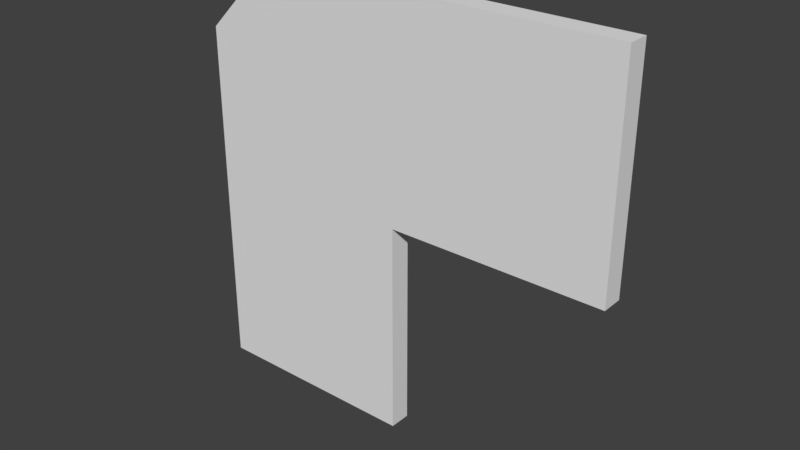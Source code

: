 # Source: platform_curved.blend  (saved by Blender 2.79.0; exported with 4.5.12 LTS)
import bpy
from mathutils import Matrix  # noqa: F401  (used for matrix-valued properties, if any)

bpy.ops.wm.read_factory_settings(use_empty=True)
scene = bpy.context.scene
scene.name = 'Scene'

# ---- collections
col_collection_1 = bpy.data.collections.new('Collection 1'); scene.collection.children.link(col_collection_1)

# ---- materials (node trees are filled in below, after node groups)
mat_material = bpy.data.materials.new('Material')
mat_material.alpha_threshold = 0.0
mat_material.use_transparent_shadow = False
mat_material.roughness = 0.5
mat_material.line_color = (0.0, 0.0, 0.0, 1.0)

# ---- material node trees

# ---- world
world_world = bpy.data.worlds.new('World'); scene.world = world_world
world_world.color = (0.05088, 0.05088, 0.05088)
world_world.use_sun_shadow = False
world_world.sun_shadow_jitter_overblur = 0.0
world_world.cycles.sampling_method = 'MANUAL'

# ---- meshes
me_cube = bpy.data.meshes.new('Cube')
me_cube.from_pydata([(1.0, 0.1, 2.0), (1.0, 0.1, -2.0), (-1.0, 0.1, -2.0), (1.0, -0.1, 2.0), (1.0, -0.1, -2.0), (-1.0, -0.1, -2.0), (1.0, 0.1, -1.148e-07), (-1.0, 0.1, 6.004e-07), (1.0, -0.1, -1.077e-06), (-1.0, -0.1, 3.533e-07), (3.0, 0.1, 2.0), (3.0, -0.1, 2.0), (3.0, 0.1, -4.129e-07), (3.0, -0.1, -1.375e-06), (-1.0, 0.1, 1.326), (-0.3226, 0.1, 2.0), (-0.3226, -0.1, 2.0), (-1.0, -0.1, 1.326)], [], [(6, 1, 2, 7), (8, 9, 5, 4), (6, 8, 4, 1), (1, 4, 5, 2), (3, 0, 15, 16), (3, 16, 17, 9, 8), (2, 5, 9, 7), (8, 6, 12, 13), (7, 9, 17, 14), (10, 11, 13, 12), (0, 3, 11, 10), (3, 8, 13, 11), (6, 0, 10, 12), (14, 17, 16, 15), (0, 6, 7, 14, 15)])
me_cube.materials.append(mat_material)
me_cube.use_remesh_preserve_volume = False
me_cube.use_remesh_preserve_attributes = False
me_cube.use_mirror_vertex_groups = False
me_cube.update()

# ---- objects
ob_cube = bpy.data.objects.new('Cube', me_cube)

# ---- transforms, parenting, visibility, modifiers, constraints
ob_cube.location = (0.0, 0.0, 0.0)
ob_cube.lock_rotations_4d = False
ob_cube.empty_display_type = 'ARROWS'
ob_cube.lineart.crease_threshold = 0.0

# ---- collection membership
col_collection_1.objects.link(ob_cube)

# ---- scene / render settings (as saved in the file)
scene.frame_start = 1; scene.frame_end = 250; scene.frame_set(1)
scene.render.engine = 'BLENDER_EEVEE_NEXT'
scene.render.resolution_percentage = 50
scene.render.dither_intensity = 0.0
scene.cycles.use_denoising = False
scene.cycles.samples = 128
scene.cycles.sampling_pattern = 'TABULATED_SOBOL'
scene.cycles.use_adaptive_sampling = False
scene.cycles.use_light_tree = False
scene.cycles.blur_glossy = 0.0
scene.cycles.sample_clamp_indirect = 0.0
scene.view_settings.view_transform = 'Standard'
bpy.context.view_layer.update()

# ---- added for rendering (the .blend has no active camera and no usable light): camera, sun
cam_auto = bpy.data.cameras.new('AutoCamera')
cam_auto.lens = 50.0
cam_auto.sensor_width = 36.0
cam_auto.clip_end = 1000.0
ob_auto_camera = bpy.data.objects.new('AutoCamera', cam_auto)
scene.collection.objects.link(ob_auto_camera)
ob_auto_camera.location = (6.23713, -6.28456, 4.18971)
ob_auto_camera.rotation_euler = (1.09748, -7.21219e-08, 0.694738)
scene.camera = ob_auto_camera
light_auto_sun = bpy.data.lights.new('AutoSun', 'SUN')
light_auto_sun.energy = 3.0
light_auto_sun.angle = 0.0523599
ob_auto_sun = bpy.data.objects.new('AutoSun', light_auto_sun)
scene.collection.objects.link(ob_auto_sun)
ob_auto_sun.rotation_euler = (0.872665, 0.174533, 0.523599)
bpy.context.view_layer.update()
